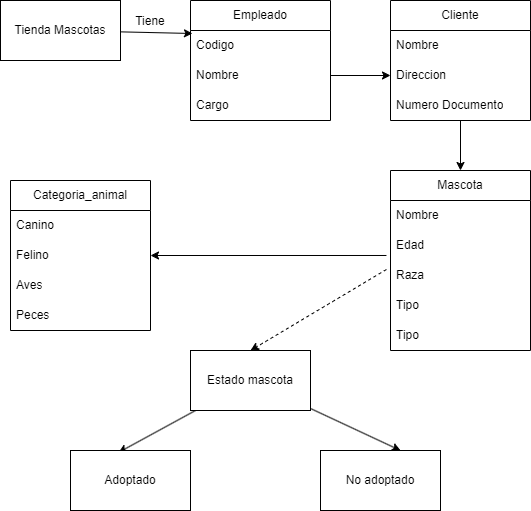

The diagram above was exported from draw.io. Its source (the exported page's mxGraphModel, read from the mxfile embedded in the PNG):
<mxGraphModel dx="562" dy="211" grid="1" gridSize="10" guides="1" tooltips="1" connect="1" arrows="1" fold="1" page="1" pageScale="1" pageWidth="850" pageHeight="1100" math="0" shadow="0">
  <root>
    <mxCell id="0" />
    <mxCell id="1" parent="0" />
    <mxCell id="4" value="Empleado" style="swimlane;fontStyle=0;childLayout=stackLayout;horizontal=1;startSize=30;horizontalStack=0;resizeParent=1;resizeParentMax=0;resizeLast=0;collapsible=1;marginBottom=0;whiteSpace=wrap;html=1;" parent="1" vertex="1">
      <mxGeometry x="210" y="30" width="140" height="120" as="geometry" />
    </mxCell>
    <mxCell id="5" value="Codigo&lt;span style=&quot;white-space: pre;&quot;&gt;&#09;&lt;/span&gt;" style="text;strokeColor=none;fillColor=none;align=left;verticalAlign=middle;spacingLeft=4;spacingRight=4;overflow=hidden;points=[[0,0.5],[1,0.5]];portConstraint=eastwest;rotatable=0;whiteSpace=wrap;html=1;" parent="4" vertex="1">
      <mxGeometry y="30" width="140" height="30" as="geometry" />
    </mxCell>
    <mxCell id="6" value="Nombre" style="text;strokeColor=none;fillColor=none;align=left;verticalAlign=middle;spacingLeft=4;spacingRight=4;overflow=hidden;points=[[0,0.5],[1,0.5]];portConstraint=eastwest;rotatable=0;whiteSpace=wrap;html=1;" parent="4" vertex="1">
      <mxGeometry y="60" width="140" height="30" as="geometry" />
    </mxCell>
    <mxCell id="7" value="Cargo" style="text;strokeColor=none;fillColor=none;align=left;verticalAlign=middle;spacingLeft=4;spacingRight=4;overflow=hidden;points=[[0,0.5],[1,0.5]];portConstraint=eastwest;rotatable=0;whiteSpace=wrap;html=1;" parent="4" vertex="1">
      <mxGeometry y="90" width="140" height="30" as="geometry" />
    </mxCell>
    <mxCell id="26" style="edgeStyle=none;html=1;entryX=0.014;entryY=0.1;entryDx=0;entryDy=0;entryPerimeter=0;" parent="1" source="11" target="5" edge="1">
      <mxGeometry relative="1" as="geometry" />
    </mxCell>
    <mxCell id="11" value="Tienda Mascotas" style="rounded=0;whiteSpace=wrap;html=1;" parent="1" vertex="1">
      <mxGeometry x="20" y="30" width="120" height="60" as="geometry" />
    </mxCell>
    <mxCell id="12" value="Mascota" style="swimlane;fontStyle=0;childLayout=stackLayout;horizontal=1;startSize=30;horizontalStack=0;resizeParent=1;resizeParentMax=0;resizeLast=0;collapsible=1;marginBottom=0;whiteSpace=wrap;html=1;" parent="1" vertex="1">
      <mxGeometry x="410" y="200" width="140" height="180" as="geometry" />
    </mxCell>
    <mxCell id="13" value="Nombre" style="text;strokeColor=none;fillColor=none;align=left;verticalAlign=middle;spacingLeft=4;spacingRight=4;overflow=hidden;points=[[0,0.5],[1,0.5]];portConstraint=eastwest;rotatable=0;whiteSpace=wrap;html=1;" parent="12" vertex="1">
      <mxGeometry y="30" width="140" height="30" as="geometry" />
    </mxCell>
    <mxCell id="14" value="Edad" style="text;strokeColor=none;fillColor=none;align=left;verticalAlign=middle;spacingLeft=4;spacingRight=4;overflow=hidden;points=[[0,0.5],[1,0.5]];portConstraint=eastwest;rotatable=0;whiteSpace=wrap;html=1;" parent="12" vertex="1">
      <mxGeometry y="60" width="140" height="30" as="geometry" />
    </mxCell>
    <mxCell id="15" value="Raza" style="text;strokeColor=none;fillColor=none;align=left;verticalAlign=middle;spacingLeft=4;spacingRight=4;overflow=hidden;points=[[0,0.5],[1,0.5]];portConstraint=eastwest;rotatable=0;whiteSpace=wrap;html=1;" parent="12" vertex="1">
      <mxGeometry y="90" width="140" height="30" as="geometry" />
    </mxCell>
    <mxCell id="42" value="Tipo" style="text;strokeColor=none;fillColor=none;align=left;verticalAlign=middle;spacingLeft=4;spacingRight=4;overflow=hidden;points=[[0,0.5],[1,0.5]];portConstraint=eastwest;rotatable=0;whiteSpace=wrap;html=1;" parent="12" vertex="1">
      <mxGeometry y="120" width="140" height="30" as="geometry" />
    </mxCell>
    <mxCell id="16" value="Tipo" style="text;strokeColor=none;fillColor=none;align=left;verticalAlign=middle;spacingLeft=4;spacingRight=4;overflow=hidden;points=[[0,0.5],[1,0.5]];portConstraint=eastwest;rotatable=0;whiteSpace=wrap;html=1;" parent="12" vertex="1">
      <mxGeometry y="150" width="140" height="30" as="geometry" />
    </mxCell>
    <mxCell id="41" style="edgeStyle=none;html=1;entryX=0.5;entryY=0;entryDx=0;entryDy=0;" parent="1" source="17" target="12" edge="1">
      <mxGeometry relative="1" as="geometry" />
    </mxCell>
    <mxCell id="17" value="Cliente" style="swimlane;fontStyle=0;childLayout=stackLayout;horizontal=1;startSize=30;horizontalStack=0;resizeParent=1;resizeParentMax=0;resizeLast=0;collapsible=1;marginBottom=0;whiteSpace=wrap;html=1;" parent="1" vertex="1">
      <mxGeometry x="410" y="30" width="140" height="120" as="geometry" />
    </mxCell>
    <mxCell id="18" value="Nombre" style="text;strokeColor=none;fillColor=none;align=left;verticalAlign=middle;spacingLeft=4;spacingRight=4;overflow=hidden;points=[[0,0.5],[1,0.5]];portConstraint=eastwest;rotatable=0;whiteSpace=wrap;html=1;" parent="17" vertex="1">
      <mxGeometry y="30" width="140" height="30" as="geometry" />
    </mxCell>
    <mxCell id="19" value="Direccion" style="text;strokeColor=none;fillColor=none;align=left;verticalAlign=middle;spacingLeft=4;spacingRight=4;overflow=hidden;points=[[0,0.5],[1,0.5]];portConstraint=eastwest;rotatable=0;whiteSpace=wrap;html=1;" parent="17" vertex="1">
      <mxGeometry y="60" width="140" height="30" as="geometry" />
    </mxCell>
    <mxCell id="20" value="Numero Documento" style="text;strokeColor=none;fillColor=none;align=left;verticalAlign=middle;spacingLeft=4;spacingRight=4;overflow=hidden;points=[[0,0.5],[1,0.5]];portConstraint=eastwest;rotatable=0;whiteSpace=wrap;html=1;" parent="17" vertex="1">
      <mxGeometry y="90" width="140" height="30" as="geometry" />
    </mxCell>
    <mxCell id="24" style="edgeStyle=none;html=1;entryX=0.4;entryY=0.033;entryDx=0;entryDy=0;entryPerimeter=0;" parent="1" source="21" target="22" edge="1">
      <mxGeometry relative="1" as="geometry" />
    </mxCell>
    <mxCell id="25" style="edgeStyle=none;html=1;entryX=0.667;entryY=0;entryDx=0;entryDy=0;entryPerimeter=0;" parent="1" source="21" target="23" edge="1">
      <mxGeometry relative="1" as="geometry" />
    </mxCell>
    <mxCell id="21" value="Estado mascota" style="rounded=0;whiteSpace=wrap;html=1;" parent="1" vertex="1">
      <mxGeometry x="210" y="380" width="120" height="60" as="geometry" />
    </mxCell>
    <mxCell id="22" value="Adoptado" style="rounded=0;whiteSpace=wrap;html=1;" parent="1" vertex="1">
      <mxGeometry x="90" y="480" width="120" height="60" as="geometry" />
    </mxCell>
    <mxCell id="23" value="No adoptado" style="rounded=0;whiteSpace=wrap;html=1;" parent="1" vertex="1">
      <mxGeometry x="340" y="480" width="120" height="60" as="geometry" />
    </mxCell>
    <mxCell id="30" value="Categoria_animal" style="swimlane;fontStyle=0;childLayout=stackLayout;horizontal=1;startSize=30;horizontalStack=0;resizeParent=1;resizeParentMax=0;resizeLast=0;collapsible=1;marginBottom=0;whiteSpace=wrap;html=1;" parent="1" vertex="1">
      <mxGeometry x="30" y="210" width="140" height="150" as="geometry" />
    </mxCell>
    <mxCell id="31" value="Canino" style="text;strokeColor=none;fillColor=none;align=left;verticalAlign=middle;spacingLeft=4;spacingRight=4;overflow=hidden;points=[[0,0.5],[1,0.5]];portConstraint=eastwest;rotatable=0;whiteSpace=wrap;html=1;" parent="30" vertex="1">
      <mxGeometry y="30" width="140" height="30" as="geometry" />
    </mxCell>
    <mxCell id="32" value="Felino" style="text;strokeColor=none;fillColor=none;align=left;verticalAlign=middle;spacingLeft=4;spacingRight=4;overflow=hidden;points=[[0,0.5],[1,0.5]];portConstraint=eastwest;rotatable=0;whiteSpace=wrap;html=1;" parent="30" vertex="1">
      <mxGeometry y="60" width="140" height="30" as="geometry" />
    </mxCell>
    <mxCell id="33" value="Aves" style="text;strokeColor=none;fillColor=none;align=left;verticalAlign=middle;spacingLeft=4;spacingRight=4;overflow=hidden;points=[[0,0.5],[1,0.5]];portConstraint=eastwest;rotatable=0;whiteSpace=wrap;html=1;" parent="30" vertex="1">
      <mxGeometry y="90" width="140" height="30" as="geometry" />
    </mxCell>
    <mxCell id="34" value="Peces" style="text;strokeColor=none;fillColor=none;align=left;verticalAlign=middle;spacingLeft=4;spacingRight=4;overflow=hidden;points=[[0,0.5],[1,0.5]];portConstraint=eastwest;rotatable=0;whiteSpace=wrap;html=1;" parent="30" vertex="1">
      <mxGeometry y="120" width="140" height="30" as="geometry" />
    </mxCell>
    <mxCell id="35" value="" style="edgeStyle=none;html=1;entryX=1;entryY=0.5;entryDx=0;entryDy=0;exitX=-0.029;exitY=0.833;exitDx=0;exitDy=0;exitPerimeter=0;" parent="1" source="14" target="32" edge="1">
      <mxGeometry relative="1" as="geometry" />
    </mxCell>
    <mxCell id="37" value="Tiene" style="text;html=1;strokeColor=none;fillColor=none;align=center;verticalAlign=middle;whiteSpace=wrap;rounded=0;" parent="1" vertex="1">
      <mxGeometry x="140" y="36" width="60" height="30" as="geometry" />
    </mxCell>
    <mxCell id="40" style="edgeStyle=none;html=1;entryX=0;entryY=0.5;entryDx=0;entryDy=0;" parent="1" source="6" target="19" edge="1">
      <mxGeometry relative="1" as="geometry" />
    </mxCell>
    <mxCell id="43" style="edgeStyle=none;html=1;entryX=0.5;entryY=0;entryDx=0;entryDy=0;dashed=1;exitX=-0.029;exitY=0.3;exitDx=0;exitDy=0;exitPerimeter=0;" parent="1" source="15" target="21" edge="1">
      <mxGeometry relative="1" as="geometry" />
    </mxCell>
  </root>
</mxGraphModel>